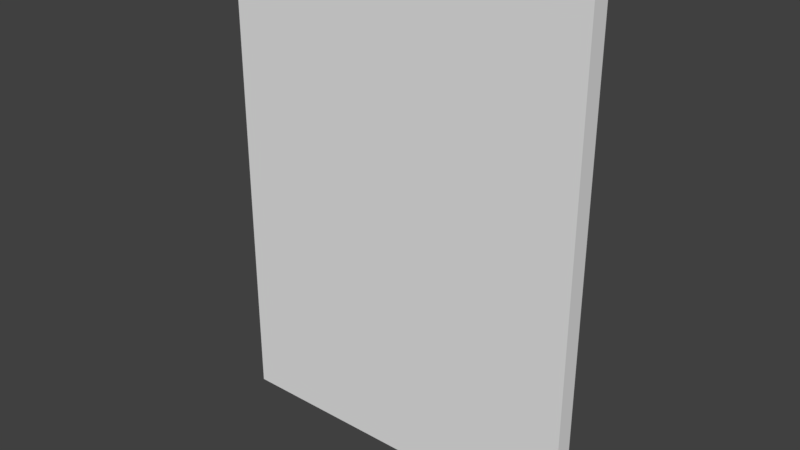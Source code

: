 # Source: magazine.blend  (saved by Blender 2.78.0; exported with 4.5.12 LTS)
import bpy
from mathutils import Matrix  # noqa: F401  (used for matrix-valued properties, if any)

bpy.ops.wm.read_factory_settings(use_empty=True)
scene = bpy.context.scene
scene.name = 'Scene'

# ---- collections
col_collection_1 = bpy.data.collections.new('Collection 1'); scene.collection.children.link(col_collection_1)

# ---- materials (node trees are filled in below, after node groups)
mat_mat_magazine = bpy.data.materials.new('mat_magazine')
mat_mat_magazine.alpha_threshold = 0.0
mat_mat_magazine.use_transparent_shadow = False
mat_mat_magazine.roughness = 0.5
mat_mat_magazine.line_color = (0.0, 0.0, 0.0, 1.0)

# ---- node groups
ng_auto_smooth = bpy.data.node_groups.new('Auto Smooth', 'GeometryNodeTree')
_s = ng_auto_smooth.interface.new_socket(name='Geometry', in_out='OUTPUT', socket_type='NodeSocketGeometry')
_s = ng_auto_smooth.interface.new_socket(name='Geometry', in_out='INPUT', socket_type='NodeSocketGeometry')
_s = ng_auto_smooth.interface.new_socket(name='Angle', in_out='INPUT', socket_type='NodeSocketFloat')
_s.subtype = 'ANGLE'
_s.min_value = 0.0
_s.max_value = 3.142
ng_auto_smooth.is_modifier = True
_N = ng_auto_smooth.nodes; _L = ng_auto_smooth.links
n0 = _N.new('NodeGroupOutput'); n0.name = 'Group Output'; n0.location = (480, -100)
n1 = _N.new('NodeGroupInput'); n1.name = 'Group Input'; n1.location = (-420, -300)
n2 = _N.new('NodeGroupInput'); n2.name = 'Group Input.001'; n2.location = (-60, -100)
n3 = _N.new('GeometryNodeSetShadeSmooth'); n3.name = 'Set Shade Smooth'; n3.location = (120, -100)
n3.domain = 'EDGE'
n4 = _N.new('GeometryNodeSetShadeSmooth'); n4.name = 'Set Shade Smooth.001'; n4.location = (300, -100)
n5 = _N.new('GeometryNodeInputMeshEdgeAngle'); n5.name = 'Edge Angle'; n5.location = (-420, -220)
n6 = _N.new('GeometryNodeInputEdgeSmooth'); n6.name = 'Is Edge Smooth'; n6.location = (-60, -160)
n7 = _N.new('GeometryNodeInputShadeSmooth'); n7.name = 'Is Face Smooth'; n7.location = (-240, -340)
n8 = _N.new('FunctionNodeBooleanMath'); n8.name = 'Boolean Math'; n8.location = (-60, -220)
n9 = _N.new('FunctionNodeCompare'); n9.name = 'Compare'; n9.location = (-240, -180)
n9.operation = 'LESS_EQUAL'
_L.new(n5.outputs[0], n9.inputs[0])
_L.new(n4.outputs[0], n0.inputs[0])
_L.new(n1.outputs[1], n9.inputs[1])
_L.new(n9.outputs[0], n8.inputs[0])
_L.new(n7.outputs[0], n8.inputs[1])
_L.new(n2.outputs[0], n3.inputs[0])
_L.new(n6.outputs[0], n3.inputs[1])
_L.new(n3.outputs[0], n4.inputs[0])
_L.new(n8.outputs[0], n3.inputs[2])
n0.is_active_output = True

# ---- material node trees

# ---- world
world_world = bpy.data.worlds.new('World'); scene.world = world_world
world_world.color = (0.05088, 0.05088, 0.05088)
world_world.use_sun_shadow = False
world_world.sun_shadow_jitter_overblur = 0.0
world_world.cycles.sampling_method = 'MANUAL'

# ---- meshes
me_revista = bpy.data.meshes.new('revista')
me_revista.from_pydata([(0.1, 0.004973, -0.1325), (0.1, -0.004973, -0.1325), (-0.1, -0.004973, -0.1325), (-0.1, 0.004973, -0.1325), (0.1, 0.004973, 0.1325), (0.1, -0.004973, 0.1325), (-0.1, -0.004973, 0.1325), (-0.1, 0.004973, 0.1325)], [], [(0, 1, 2, 3), (4, 7, 6, 5), (0, 4, 5, 1), (1, 5, 6, 2), (2, 6, 7, 3), (4, 0, 3, 7)])
_uv = me_revista.uv_layers.new(name='UVMap')
_uv.uv.foreach_set('vector', [0.9735, 0.5059, 0.9947, 0.5059, 0.9947, 0.9941, 0.9735, 0.9941, 0.9947, 0.005859, 0.9947, 0.4941, 0.9735, 0.4941, 0.9735, 0.00586, 0.9311, 0.005859, 0.9311, 0.6895, 0.9099, 0.6895, 0.9099, 0.005859, 0.4576, 0.6895, 0.4576, 0.00586, 0.8993, 0.005859, 0.8993, 0.6895, 0.9629, 0.005859, 0.9629, 0.6895, 0.9417, 0.6895, 0.9417, 0.005859, 0.447, 0.005859, 0.447, 0.6895, 0.005301, 0.6895, 0.0053, 0.005859])
_ca = me_revista.color_attributes.new('Col', 'BYTE_COLOR', 'CORNER')
_ca.data.foreach_set('color', [1.0, 0.9473, 0.05127, 1.0, 1.0, 0.9473, 0.05127, 1.0, 1.0, 0.9473, 0.05127, 1.0, 1.0, 0.9473, 0.05127, 1.0, 1.0, 0.9473, 0.05127, 1.0, 1.0, 0.9473, 0.05127, 1.0, 1.0, 0.9473, 0.05127, 1.0, 1.0, 0.9473, 0.05127, 1.0, 1.0, 0.9473, 0.05127, 1.0, 1.0, 0.9473, 0.05127, 1.0, 1.0, 0.9473, 0.05127, 1.0, 1.0, 0.9473, 0.05127, 1.0, 1.0, 0.02029, 0.09759, 1.0, 1.0, 0.02029, 0.09759, 1.0, 1.0, 0.02029, 0.09759, 1.0, 1.0, 0.02029, 0.09759, 1.0, 0.04374, 1.0, 0.2346, 1.0, 0.04374, 1.0, 0.2346, 1.0, 0.04374, 1.0, 0.2346, 1.0, 0.04374, 1.0, 0.2346, 1.0, 0.04374, 1.0, 0.2346, 1.0, 0.04374, 1.0, 0.2346, 1.0, 0.04374, 1.0, 0.2346, 1.0, 0.04374, 1.0, 0.2346, 1.0])
me_revista.materials.append(mat_mat_magazine)
me_revista.use_remesh_preserve_volume = False
me_revista.use_remesh_preserve_attributes = False
me_revista.use_mirror_vertex_groups = False
me_revista.use_paint_bone_selection = False
me_revista.use_paint_mask = True
me_revista.update()

# ---- objects
ob_magazine = bpy.data.objects.new('magazine', me_revista)

# ---- transforms, parenting, visibility, modifiers, constraints
ob_magazine.location = (0.0, 0.0, 0.0)
ob_magazine.lock_rotations_4d = False
ob_magazine.empty_display_type = 'ARROWS'
ob_magazine.lineart.crease_threshold = 0.0
_m = ob_magazine.modifiers.new('Auto Smooth', 'NODES')
_m.node_group = ng_auto_smooth
_gi = [s.identifier for s in ng_auto_smooth.interface.items_tree if s.item_type == 'SOCKET' and s.in_out == 'INPUT']
_m[_gi[1]] = 3.142  # Angle

# ---- collection membership
col_collection_1.objects.link(ob_magazine)

# ---- scene / render settings (as saved in the file)
scene.frame_start = 1; scene.frame_end = 250; scene.frame_set(1)
scene.render.engine = 'BLENDER_EEVEE_NEXT'
scene.render.resolution_percentage = 50
scene.render.dither_intensity = 0.0
scene.cycles.use_denoising = False
scene.cycles.samples = 128
scene.cycles.sampling_pattern = 'TABULATED_SOBOL'
scene.cycles.light_sampling_threshold = 0.0
scene.cycles.use_adaptive_sampling = False
scene.cycles.use_light_tree = False
scene.cycles.blur_glossy = 0.0
scene.cycles.sample_clamp_indirect = 0.0
scene.view_settings.view_transform = 'Standard'
bpy.context.view_layer.update()

# ---- added for rendering (the .blend has no active camera and no usable light): camera, sun
cam_auto = bpy.data.cameras.new('AutoCamera')
cam_auto.lens = 50.0
cam_auto.sensor_width = 36.0
cam_auto.clip_end = 1000.0
ob_auto_camera = bpy.data.objects.new('AutoCamera', cam_auto)
scene.collection.objects.link(ob_auto_camera)
ob_auto_camera.location = (0.307314, -0.368777, 0.245851)
ob_auto_camera.rotation_euler = (1.09748, -7.21219e-08, 0.694738)
scene.camera = ob_auto_camera
light_auto_sun = bpy.data.lights.new('AutoSun', 'SUN')
light_auto_sun.energy = 3.0
light_auto_sun.angle = 0.0523599
ob_auto_sun = bpy.data.objects.new('AutoSun', light_auto_sun)
scene.collection.objects.link(ob_auto_sun)
ob_auto_sun.rotation_euler = (0.872665, 0.174533, 0.523599)
bpy.context.view_layer.update()
